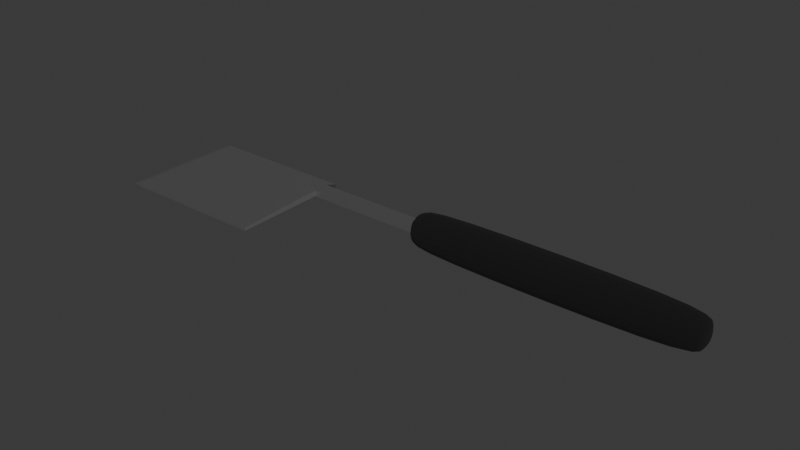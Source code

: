 # Source: flipper.blend  (saved by Blender 4.1.23; exported with 4.5.12 LTS)
import bpy
from mathutils import Matrix  # noqa: F401  (used for matrix-valued properties, if any)

bpy.ops.wm.read_factory_settings(use_empty=True)
scene = bpy.context.scene
scene.name = 'Scene'

# ---- collections
col_collection = bpy.data.collections.new('Collection'); scene.collection.children.link(col_collection)

# ---- materials (node trees are filled in below, after node groups)
mat_material_001 = bpy.data.materials.new('Material.001')
mat_material_001.use_transparent_shadow = False
mat_material_002 = bpy.data.materials.new('Material.002')
mat_material_002.use_transparent_shadow = False

# ---- material node trees
mat_material_001.use_nodes = True; mat_material_001.node_tree.nodes.clear()
_N = mat_material_001.node_tree.nodes; _L = mat_material_001.node_tree.links
n0 = _N.new('ShaderNodeBsdfPrincipled'); n0.name = 'Principled BSDF'; n0.location = (10, 300)
n0.inputs[0].default_value = (0.4702, 0.4702, 0.4702, 1.0)
n0.inputs[1].default_value = 0.8681
n0.inputs[2].default_value = 0.3
n1 = _N.new('ShaderNodeOutputMaterial'); n1.name = 'Material Output'; n1.location = (300, 300)
_L.new(n0.outputs[0], n1.inputs[0])
n1.is_active_output = True
mat_material_002.use_nodes = True; mat_material_002.node_tree.nodes.clear()
_N = mat_material_002.node_tree.nodes; _L = mat_material_002.node_tree.links
n0 = _N.new('ShaderNodeBsdfPrincipled'); n0.name = 'Principled BSDF'; n0.location = (10, 300)
n0.inputs[0].default_value = (0.0, 0.0, 0.0, 1.0)
n0.inputs[2].default_value = 1.0
n1 = _N.new('ShaderNodeOutputMaterial'); n1.name = 'Material Output'; n1.location = (300, 300)
_L.new(n0.outputs[0], n1.inputs[0])
n1.is_active_output = True

# ---- world
world_world = bpy.data.worlds.new('World'); scene.world = world_world
world_world.use_nodes = True; world_world.node_tree.nodes.clear()
_N = world_world.node_tree.nodes; _L = world_world.node_tree.links
n0 = _N.new('ShaderNodeOutputWorld'); n0.name = 'World Output'; n0.location = (300, 300)
n1 = _N.new('ShaderNodeBackground'); n1.name = 'Background'; n1.location = (10, 300)
n1.inputs[0].default_value = (0.05088, 0.05088, 0.05088, 1.0)
_L.new(n1.outputs[0], n0.inputs[0])
n0.is_active_output = True
world_world.color = (0.05088, 0.05088, 0.05088)
world_world.use_sun_shadow = False
world_world.sun_shadow_jitter_overblur = 0.0

# ---- meshes
me_cube_001 = bpy.data.meshes.new('Cube.001')
me_cube_001.from_pydata([(-0.1, -0.005, -0.002), (-0.1, -0.005, 0.002), (-0.1, 0.005, -0.002), (-0.1, 0.005, 0.002), (0.05933, -0.005, -0.002), (0.05933, -0.005, 0.002), (0.05933, 0.005, -0.002), (0.05933, 0.005, 0.002), (-0.1259, -0.04023, -0.02007), (-0.1259, -0.04023, -0.01803), (-0.1259, 0.04023, -0.02007), (-0.1259, 0.04023, -0.01803), (-0.2296, -0.04023, -0.01922), (-0.2296, -0.04023, -0.01888), (-0.2296, 0.04023, -0.01922), (-0.2296, 0.04023, -0.01888), (-0.2258, 0.04023, -0.02007), (-0.2258, 0.04023, -0.01803), (-0.2258, -0.04023, -0.01803), (-0.2258, -0.04023, -0.02007)], [], [(3, 2, 10, 11), (2, 3, 7, 6), (6, 7, 5, 4), (4, 5, 1, 0), (2, 6, 4, 0), (7, 3, 1, 5), (17, 16, 14, 15), (0, 1, 9, 8), (1, 3, 11, 9), (2, 0, 8, 10), (12, 13, 15, 14), (19, 18, 13, 12), (18, 17, 15, 13), (16, 19, 12, 14), (10, 8, 19, 16), (9, 11, 17, 18), (8, 9, 18, 19), (11, 10, 16, 17)])
me_cube_001.materials.append(mat_material_001)
me_cube_001.update()
me_cube_002 = bpy.data.meshes.new('Cube.002')
me_cube_002.from_pydata([(-0.08323, -0.014, -0.014), (-0.08323, -0.014, 0.014), (-0.08323, 0.014, -0.014), (-0.08323, 0.014, 0.014), (0.08323, -0.014, -0.014), (0.08323, -0.014, 0.014), (0.08323, 0.014, -0.014), (0.08323, 0.014, 0.014), (-0.09117, -0.009317, -0.009317), (-0.09117, -0.009317, 0.009317), (-0.09117, 0.009317, -0.009317), (-0.09117, 0.009317, 0.009317), (0.08877, -0.00767, -0.00767), (0.08877, -0.00767, 0.00767), (0.08877, 0.00767, -0.00767), (0.08877, 0.00767, 0.00767)], [], [(1, 3, 11, 9), (2, 3, 7, 6), (7, 5, 13, 15), (4, 5, 1, 0), (2, 6, 4, 0), (7, 3, 1, 5), (8, 9, 11, 10), (2, 0, 8, 10), (3, 2, 10, 11), (0, 1, 9, 8), (14, 15, 13, 12), (6, 7, 15, 14), (5, 4, 12, 13), (4, 6, 14, 12)])
me_cube_002.materials.append(mat_material_002)
me_cube_002.update()

# ---- objects
ob_spatula = bpy.data.objects.new('spatula', me_cube_001)
ob_handle = bpy.data.objects.new('handle', me_cube_002)

# ---- transforms, parenting, visibility, modifiers, constraints
ob_spatula.location = (0.04589, 0.0, 0.0)
ob_handle.location = (0.1109, 0.0, 0.0)
_m = ob_handle.modifiers.new('Subdivision', 'SUBSURF')
_m.levels = 3

# ---- collection membership
col_collection.objects.link(ob_spatula)
col_collection.objects.link(ob_handle)

# ---- scene / render settings (as saved in the file)
scene.frame_start = 1; scene.frame_end = 250; scene.frame_set(1)
scene.render.engine = 'BLENDER_EEVEE_NEXT'
scene.cycles.sampling_pattern = 'TABULATED_SOBOL'
scene.eevee.ray_tracing_options.trace_max_roughness = 0.0
bpy.context.view_layer.update()

# ---- added for rendering (the .blend has no active camera and no usable light): camera, sun
cam_auto = bpy.data.cameras.new('AutoCamera')
cam_auto.lens = 50.0
cam_auto.sensor_width = 36.0
cam_auto.clip_end = 1000.0
ob_auto_camera = bpy.data.objects.new('AutoCamera', cam_auto)
scene.collection.objects.link(ob_auto_camera)
ob_auto_camera.location = (0.371814, -0.436594, 0.288028)
ob_auto_camera.rotation_euler = (1.09748, -7.21219e-08, 0.694738)
scene.camera = ob_auto_camera
light_auto_sun = bpy.data.lights.new('AutoSun', 'SUN')
light_auto_sun.energy = 3.0
light_auto_sun.angle = 0.0523599
ob_auto_sun = bpy.data.objects.new('AutoSun', light_auto_sun)
scene.collection.objects.link(ob_auto_sun)
ob_auto_sun.rotation_euler = (0.872665, 0.174533, 0.523599)
bpy.context.view_layer.update()
